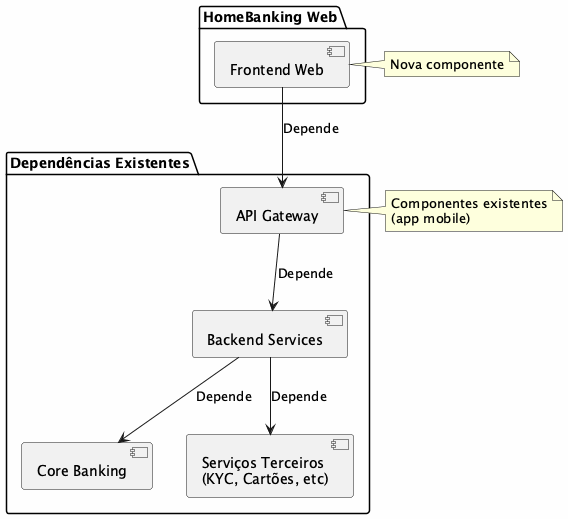

The diagram above was rendered by PlantUML. Its source (embedded in the PNG):
@startuml
skinparam backgroundColor #FEFEFE

package "HomeBanking Web" {
    [Frontend Web] as FE
}

package "Dependências Existentes" {
    [API Gateway] as APIGW
    [Backend Services] as BE
    [Core Banking] as CORE
    [Serviços Terceiros\n(KYC, Cartões, etc)] as THIRD
}

FE --> APIGW : Depende
APIGW --> BE : Depende
BE --> CORE : Depende
BE --> THIRD : Depende

note right of FE
  Nova componente
end note

note right of APIGW
  Componentes existentes
  (app mobile)
end note
@enduml